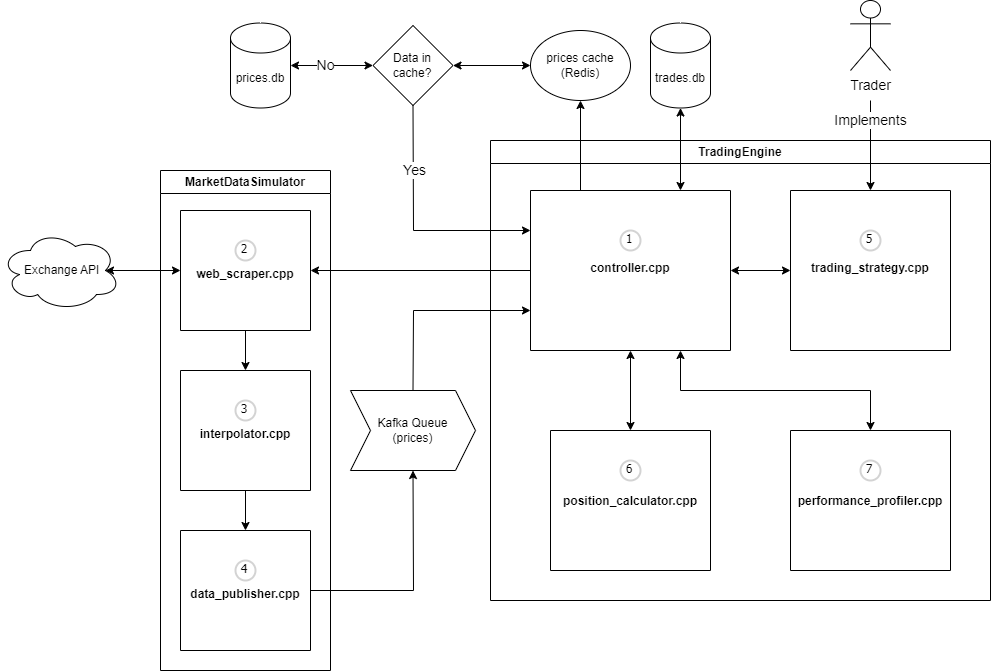

The diagram above was exported from draw.io. Its source (the exported page's mxGraphModel, read from the mxfile embedded in the PNG):
<mxGraphModel dx="1534" dy="863" grid="1" gridSize="10" guides="1" tooltips="1" connect="1" arrows="1" fold="1" page="1" pageScale="1" pageWidth="850" pageHeight="1100" math="0" shadow="0">
  <root>
    <mxCell id="0" />
    <mxCell id="1" parent="0" />
    <mxCell id="VyKBuyyWBRmMPZ-tObt2-19" value="TradingEngine" style="swimlane;whiteSpace=wrap;html=1;" parent="1" vertex="1">
      <mxGeometry x="560" y="310" width="500" height="460" as="geometry" />
    </mxCell>
    <mxCell id="VyKBuyyWBRmMPZ-tObt2-25" value="&#10;&#10;&#10;&#10;&#10;&#10;&#10;&#10;&#10;&#10;&#10;trading_strategy.cpp" style="swimlane;startSize=0;" parent="VyKBuyyWBRmMPZ-tObt2-19" vertex="1">
      <mxGeometry x="300" y="50" width="160" height="160" as="geometry" />
    </mxCell>
    <mxCell id="Rc5rPO31scCnQdxwiJ12-32" value="5" style="ellipse;whiteSpace=wrap;html=1;aspect=fixed;strokeWidth=2;fontFamily=Tahoma;spacingBottom=4;spacingRight=2;strokeColor=#d3d3d3;" parent="VyKBuyyWBRmMPZ-tObt2-25" vertex="1">
      <mxGeometry x="70" y="40" width="20" height="20" as="geometry" />
    </mxCell>
    <mxCell id="VyKBuyyWBRmMPZ-tObt2-27" value="" style="endArrow=classic;startArrow=classic;html=1;rounded=0;exitX=1;exitY=0.5;exitDx=0;exitDy=0;entryX=0;entryY=0.5;entryDx=0;entryDy=0;" parent="VyKBuyyWBRmMPZ-tObt2-19" source="iAPHfo29xE1B9HFlTSSh-2" target="VyKBuyyWBRmMPZ-tObt2-25" edge="1">
      <mxGeometry width="50" height="50" relative="1" as="geometry">
        <mxPoint x="270" y="130" as="sourcePoint" />
        <mxPoint x="-160" y="240" as="targetPoint" />
      </mxGeometry>
    </mxCell>
    <mxCell id="iAPHfo29xE1B9HFlTSSh-2" value="&#10;&#10;&#10;&#10;&#10;&#10;&#10;&#10;&#10;&#10;&#10;controller.cpp" style="swimlane;startSize=0;" parent="VyKBuyyWBRmMPZ-tObt2-19" vertex="1">
      <mxGeometry x="40" y="50" width="200" height="160" as="geometry" />
    </mxCell>
    <mxCell id="Rc5rPO31scCnQdxwiJ12-24" value="1" style="ellipse;whiteSpace=wrap;html=1;aspect=fixed;strokeWidth=2;fontFamily=Tahoma;spacingBottom=4;spacingRight=2;strokeColor=#d3d3d3;" parent="iAPHfo29xE1B9HFlTSSh-2" vertex="1">
      <mxGeometry x="90" y="40" width="20" height="20" as="geometry" />
    </mxCell>
    <mxCell id="VyKBuyyWBRmMPZ-tObt2-34" value="&#10;&#10;&#10;&#10;&#10;&#10;&#10;&#10;&#10;&#10;performance_profiler.cpp" style="swimlane;startSize=0;" parent="VyKBuyyWBRmMPZ-tObt2-19" vertex="1">
      <mxGeometry x="300" y="290" width="160" height="140" as="geometry" />
    </mxCell>
    <mxCell id="Rc5rPO31scCnQdxwiJ12-38" value="7" style="ellipse;whiteSpace=wrap;html=1;aspect=fixed;strokeWidth=2;fontFamily=Tahoma;spacingBottom=4;spacingRight=2;strokeColor=#d3d3d3;" parent="VyKBuyyWBRmMPZ-tObt2-34" vertex="1">
      <mxGeometry x="70" y="30" width="20" height="20" as="geometry" />
    </mxCell>
    <mxCell id="M0yB6D5X_QGG2LjxkPj1-1" value="" style="endArrow=classic;startArrow=classic;html=1;rounded=0;entryX=0.5;entryY=0;entryDx=0;entryDy=0;exitX=0.75;exitY=1;exitDx=0;exitDy=0;" parent="VyKBuyyWBRmMPZ-tObt2-19" source="iAPHfo29xE1B9HFlTSSh-2" target="VyKBuyyWBRmMPZ-tObt2-34" edge="1">
      <mxGeometry width="50" height="50" relative="1" as="geometry">
        <mxPoint x="215" y="220" as="sourcePoint" />
        <mxPoint x="205" y="260" as="targetPoint" />
        <Array as="points">
          <mxPoint x="190" y="250" />
          <mxPoint x="380" y="250" />
        </Array>
      </mxGeometry>
    </mxCell>
    <mxCell id="iAPHfo29xE1B9HFlTSSh-20" value="&#10;&#10;&#10;&#10;&#10;&#10;&#10;&#10;&#10;&#10;position_calculator.cpp" style="swimlane;startSize=0;" parent="VyKBuyyWBRmMPZ-tObt2-19" vertex="1">
      <mxGeometry x="60" y="290" width="160" height="140" as="geometry" />
    </mxCell>
    <mxCell id="Rc5rPO31scCnQdxwiJ12-33" value="6" style="ellipse;whiteSpace=wrap;html=1;aspect=fixed;strokeWidth=2;fontFamily=Tahoma;spacingBottom=4;spacingRight=2;strokeColor=#d3d3d3;" parent="iAPHfo29xE1B9HFlTSSh-20" vertex="1">
      <mxGeometry x="70" y="30" width="20" height="20" as="geometry" />
    </mxCell>
    <mxCell id="VyKBuyyWBRmMPZ-tObt2-36" value="" style="endArrow=classic;startArrow=classic;html=1;rounded=0;entryX=0.5;entryY=1;entryDx=0;entryDy=0;exitX=0.5;exitY=0;exitDx=0;exitDy=0;" parent="VyKBuyyWBRmMPZ-tObt2-19" source="iAPHfo29xE1B9HFlTSSh-20" target="iAPHfo29xE1B9HFlTSSh-2" edge="1">
      <mxGeometry width="50" height="50" relative="1" as="geometry">
        <mxPoint x="95" y="270" as="sourcePoint" />
        <mxPoint x="115" y="230" as="targetPoint" />
      </mxGeometry>
    </mxCell>
    <mxCell id="VyKBuyyWBRmMPZ-tObt2-20" value="MarketDataSimulator" style="swimlane;whiteSpace=wrap;html=1;" parent="1" vertex="1">
      <mxGeometry x="230" y="340" width="170" height="500" as="geometry" />
    </mxCell>
    <mxCell id="VyKBuyyWBRmMPZ-tObt2-22" value="&#10;&#10;&#10;&#10;&#10;&#10;&#10;&#10;&#10;interpolator.cpp" style="swimlane;startSize=0;" parent="VyKBuyyWBRmMPZ-tObt2-20" vertex="1">
      <mxGeometry x="20" y="200" width="130" height="120" as="geometry" />
    </mxCell>
    <mxCell id="Rc5rPO31scCnQdxwiJ12-30" value="3" style="ellipse;whiteSpace=wrap;html=1;aspect=fixed;strokeWidth=2;fontFamily=Tahoma;spacingBottom=4;spacingRight=2;strokeColor=#d3d3d3;" parent="VyKBuyyWBRmMPZ-tObt2-22" vertex="1">
      <mxGeometry x="55" y="30" width="20" height="20" as="geometry" />
    </mxCell>
    <mxCell id="yubQsmbWFmRafekZ4aJN-21" value="&#10;&#10;&#10;&#10;&#10;&#10;&#10;&#10;&#10;data_publisher.cpp" style="swimlane;startSize=0;" parent="VyKBuyyWBRmMPZ-tObt2-20" vertex="1">
      <mxGeometry x="20" y="360" width="130" height="120" as="geometry" />
    </mxCell>
    <mxCell id="Rc5rPO31scCnQdxwiJ12-31" value="4" style="ellipse;whiteSpace=wrap;html=1;aspect=fixed;strokeWidth=2;fontFamily=Tahoma;spacingBottom=4;spacingRight=2;strokeColor=#d3d3d3;" parent="yubQsmbWFmRafekZ4aJN-21" vertex="1">
      <mxGeometry x="55" y="30" width="20" height="20" as="geometry" />
    </mxCell>
    <mxCell id="Rc5rPO31scCnQdxwiJ12-15" value="&#10;&#10;&#10;&#10;&#10;&#10;&#10;&#10;&#10;web_scraper.cpp" style="swimlane;startSize=0;" parent="VyKBuyyWBRmMPZ-tObt2-20" vertex="1">
      <mxGeometry x="20" y="40" width="130" height="120" as="geometry" />
    </mxCell>
    <mxCell id="Rc5rPO31scCnQdxwiJ12-29" value="2" style="ellipse;whiteSpace=wrap;html=1;aspect=fixed;strokeWidth=2;fontFamily=Tahoma;spacingBottom=4;spacingRight=2;strokeColor=#d3d3d3;" parent="Rc5rPO31scCnQdxwiJ12-15" vertex="1">
      <mxGeometry x="55" y="30" width="20" height="20" as="geometry" />
    </mxCell>
    <mxCell id="Rc5rPO31scCnQdxwiJ12-19" value="" style="endArrow=classic;html=1;rounded=0;exitX=0.5;exitY=1;exitDx=0;exitDy=0;entryX=0.5;entryY=0;entryDx=0;entryDy=0;" parent="VyKBuyyWBRmMPZ-tObt2-20" source="Rc5rPO31scCnQdxwiJ12-15" target="VyKBuyyWBRmMPZ-tObt2-22" edge="1">
      <mxGeometry width="50" height="50" relative="1" as="geometry">
        <mxPoint x="360" y="130" as="sourcePoint" />
        <mxPoint x="410" y="80" as="targetPoint" />
      </mxGeometry>
    </mxCell>
    <mxCell id="Rc5rPO31scCnQdxwiJ12-35" value="" style="endArrow=classic;html=1;rounded=0;exitX=0.5;exitY=1;exitDx=0;exitDy=0;entryX=0.5;entryY=0;entryDx=0;entryDy=0;" parent="VyKBuyyWBRmMPZ-tObt2-20" source="VyKBuyyWBRmMPZ-tObt2-22" target="yubQsmbWFmRafekZ4aJN-21" edge="1">
      <mxGeometry width="50" height="50" relative="1" as="geometry">
        <mxPoint x="410" y="130" as="sourcePoint" />
        <mxPoint x="460" y="80" as="targetPoint" />
      </mxGeometry>
    </mxCell>
    <mxCell id="yubQsmbWFmRafekZ4aJN-5" value="" style="endArrow=classic;html=1;rounded=0;entryX=0.5;entryY=0;entryDx=0;entryDy=0;" parent="1" target="VyKBuyyWBRmMPZ-tObt2-25" edge="1">
      <mxGeometry width="50" height="50" relative="1" as="geometry">
        <mxPoint x="940" y="270" as="sourcePoint" />
        <mxPoint x="750" y="480" as="targetPoint" />
        <Array as="points" />
      </mxGeometry>
    </mxCell>
    <mxCell id="Rc5rPO31scCnQdxwiJ12-14" value="&lt;font style=&quot;font-size: 14px;&quot;&gt;Implements&lt;/font&gt;" style="edgeLabel;html=1;align=center;verticalAlign=middle;resizable=0;points=[];" parent="yubQsmbWFmRafekZ4aJN-5" vertex="1" connectable="0">
      <mxGeometry x="0.0092" relative="1" as="geometry">
        <mxPoint y="-25" as="offset" />
      </mxGeometry>
    </mxCell>
    <mxCell id="iAPHfo29xE1B9HFlTSSh-11" value="&lt;font style=&quot;font-size: 14px;&quot;&gt;Trader&lt;/font&gt;" style="shape=umlActor;verticalLabelPosition=bottom;verticalAlign=top;html=1;outlineConnect=0;" parent="1" vertex="1">
      <mxGeometry x="920" y="170" width="40" height="70" as="geometry" />
    </mxCell>
    <mxCell id="Rc5rPO31scCnQdxwiJ12-12" value="&amp;nbsp;Exchange API" style="ellipse;shape=cloud;whiteSpace=wrap;html=1;" parent="1" vertex="1">
      <mxGeometry x="70" y="400" width="120" height="80" as="geometry" />
    </mxCell>
    <mxCell id="Rc5rPO31scCnQdxwiJ12-18" value="" style="endArrow=classic;startArrow=classic;html=1;rounded=0;exitX=0;exitY=0.5;exitDx=0;exitDy=0;entryX=0.875;entryY=0.5;entryDx=0;entryDy=0;entryPerimeter=0;" parent="1" source="Rc5rPO31scCnQdxwiJ12-15" target="Rc5rPO31scCnQdxwiJ12-12" edge="1">
      <mxGeometry width="50" height="50" relative="1" as="geometry">
        <mxPoint x="90" y="310" as="sourcePoint" />
        <mxPoint x="140" y="260" as="targetPoint" />
      </mxGeometry>
    </mxCell>
    <mxCell id="Rc5rPO31scCnQdxwiJ12-34" value="Kafka Queue&lt;br&gt;(prices)" style="shape=step;perimeter=stepPerimeter;whiteSpace=wrap;html=1;fixedSize=1;" parent="1" vertex="1">
      <mxGeometry x="420" y="560" width="125" height="80" as="geometry" />
    </mxCell>
    <mxCell id="Rc5rPO31scCnQdxwiJ12-36" value="" style="endArrow=classic;html=1;rounded=0;exitX=1;exitY=0.5;exitDx=0;exitDy=0;entryX=0.5;entryY=1;entryDx=0;entryDy=0;" parent="1" source="yubQsmbWFmRafekZ4aJN-21" target="Rc5rPO31scCnQdxwiJ12-34" edge="1">
      <mxGeometry width="50" height="50" relative="1" as="geometry">
        <mxPoint x="420" y="470" as="sourcePoint" />
        <mxPoint x="443" y="640" as="targetPoint" />
        <Array as="points">
          <mxPoint x="483" y="760" />
        </Array>
      </mxGeometry>
    </mxCell>
    <mxCell id="Rc5rPO31scCnQdxwiJ12-37" value="" style="endArrow=classic;html=1;rounded=0;exitX=0.5;exitY=0;exitDx=0;exitDy=0;entryX=0;entryY=0.75;entryDx=0;entryDy=0;" parent="1" source="Rc5rPO31scCnQdxwiJ12-34" target="iAPHfo29xE1B9HFlTSSh-2" edge="1">
      <mxGeometry width="50" height="50" relative="1" as="geometry">
        <mxPoint x="420" y="470" as="sourcePoint" />
        <mxPoint x="470" y="420" as="targetPoint" />
        <Array as="points">
          <mxPoint x="483" y="480" />
        </Array>
      </mxGeometry>
    </mxCell>
    <mxCell id="Rc5rPO31scCnQdxwiJ12-44" value="" style="endArrow=classic;startArrow=classic;html=1;rounded=0;exitX=0.75;exitY=0;exitDx=0;exitDy=0;entryX=0.5;entryY=1;entryDx=0;entryDy=0;entryPerimeter=0;" parent="1" source="iAPHfo29xE1B9HFlTSSh-2" target="1-1V_FaBhUiQcesKZrQ9-6" edge="1">
      <mxGeometry width="50" height="50" relative="1" as="geometry">
        <mxPoint x="420" y="490" as="sourcePoint" />
        <mxPoint x="750" y="290" as="targetPoint" />
      </mxGeometry>
    </mxCell>
    <mxCell id="Rc5rPO31scCnQdxwiJ12-46" value="prices.db" style="shape=cylinder3;whiteSpace=wrap;html=1;boundedLbl=1;backgroundOutline=1;size=15;" parent="1" vertex="1">
      <mxGeometry x="300" y="192.5" width="60" height="85" as="geometry" />
    </mxCell>
    <mxCell id="Rc5rPO31scCnQdxwiJ12-47" value="" style="endArrow=classic;html=1;rounded=0;exitX=0.25;exitY=0;exitDx=0;exitDy=0;entryX=0.5;entryY=1;entryDx=0;entryDy=0;" parent="1" source="iAPHfo29xE1B9HFlTSSh-2" target="Rc5rPO31scCnQdxwiJ12-49" edge="1">
      <mxGeometry width="50" height="50" relative="1" as="geometry">
        <mxPoint x="420" y="490" as="sourcePoint" />
        <mxPoint x="640" y="280" as="targetPoint" />
      </mxGeometry>
    </mxCell>
    <mxCell id="Rc5rPO31scCnQdxwiJ12-49" value="prices cache&lt;br&gt;(Redis)" style="ellipse;whiteSpace=wrap;html=1;" parent="1" vertex="1">
      <mxGeometry x="600" y="200" width="100" height="70" as="geometry" />
    </mxCell>
    <mxCell id="Rc5rPO31scCnQdxwiJ12-50" value="Data in cache?" style="rhombus;whiteSpace=wrap;html=1;" parent="1" vertex="1">
      <mxGeometry x="442.5" y="195" width="80" height="80" as="geometry" />
    </mxCell>
    <mxCell id="Rc5rPO31scCnQdxwiJ12-52" value="" style="endArrow=classic;html=1;rounded=0;entryX=0;entryY=0.25;entryDx=0;entryDy=0;exitX=0.5;exitY=1;exitDx=0;exitDy=0;" parent="1" source="Rc5rPO31scCnQdxwiJ12-50" target="iAPHfo29xE1B9HFlTSSh-2" edge="1">
      <mxGeometry width="50" height="50" relative="1" as="geometry">
        <mxPoint x="510" y="290" as="sourcePoint" />
        <mxPoint x="520" y="410" as="targetPoint" />
        <Array as="points">
          <mxPoint x="483" y="400" />
        </Array>
      </mxGeometry>
    </mxCell>
    <mxCell id="Rc5rPO31scCnQdxwiJ12-53" value="&lt;font style=&quot;font-size: 14px;&quot;&gt;Yes&lt;/font&gt;" style="edgeLabel;html=1;align=center;verticalAlign=middle;resizable=0;points=[];" parent="Rc5rPO31scCnQdxwiJ12-52" vertex="1" connectable="0">
      <mxGeometry x="-0.4669" y="1" relative="1" as="geometry">
        <mxPoint as="offset" />
      </mxGeometry>
    </mxCell>
    <mxCell id="Rc5rPO31scCnQdxwiJ12-57" value="" style="endArrow=classic;startArrow=classic;html=1;rounded=0;exitX=1;exitY=0.5;exitDx=0;exitDy=0;exitPerimeter=0;entryX=0;entryY=0.5;entryDx=0;entryDy=0;" parent="1" source="Rc5rPO31scCnQdxwiJ12-46" target="Rc5rPO31scCnQdxwiJ12-50" edge="1">
      <mxGeometry width="50" height="50" relative="1" as="geometry">
        <mxPoint x="420" y="490" as="sourcePoint" />
        <mxPoint x="470" y="440" as="targetPoint" />
      </mxGeometry>
    </mxCell>
    <mxCell id="Rc5rPO31scCnQdxwiJ12-58" value="&lt;font style=&quot;font-size: 14px;&quot;&gt;No&lt;/font&gt;" style="edgeLabel;html=1;align=center;verticalAlign=middle;resizable=0;points=[];" parent="Rc5rPO31scCnQdxwiJ12-57" vertex="1" connectable="0">
      <mxGeometry x="-0.3143" relative="1" as="geometry">
        <mxPoint x="6" as="offset" />
      </mxGeometry>
    </mxCell>
    <mxCell id="Rc5rPO31scCnQdxwiJ12-59" value="" style="endArrow=classic;startArrow=classic;html=1;rounded=0;exitX=1;exitY=0.5;exitDx=0;exitDy=0;entryX=0;entryY=0.5;entryDx=0;entryDy=0;" parent="1" source="Rc5rPO31scCnQdxwiJ12-50" target="Rc5rPO31scCnQdxwiJ12-49" edge="1">
      <mxGeometry width="50" height="50" relative="1" as="geometry">
        <mxPoint x="420" y="490" as="sourcePoint" />
        <mxPoint x="470" y="440" as="targetPoint" />
      </mxGeometry>
    </mxCell>
    <mxCell id="1-1V_FaBhUiQcesKZrQ9-1" value="" style="endArrow=classic;html=1;rounded=0;exitX=0;exitY=0.5;exitDx=0;exitDy=0;entryX=1;entryY=0.5;entryDx=0;entryDy=0;" edge="1" parent="1" source="iAPHfo29xE1B9HFlTSSh-2" target="Rc5rPO31scCnQdxwiJ12-15">
      <mxGeometry width="50" height="50" relative="1" as="geometry">
        <mxPoint x="820" y="550" as="sourcePoint" />
        <mxPoint x="870" y="500" as="targetPoint" />
      </mxGeometry>
    </mxCell>
    <mxCell id="1-1V_FaBhUiQcesKZrQ9-6" value="trades.db" style="shape=cylinder3;whiteSpace=wrap;html=1;boundedLbl=1;backgroundOutline=1;size=15;" vertex="1" parent="1">
      <mxGeometry x="720" y="192.5" width="60" height="85" as="geometry" />
    </mxCell>
  </root>
</mxGraphModel>